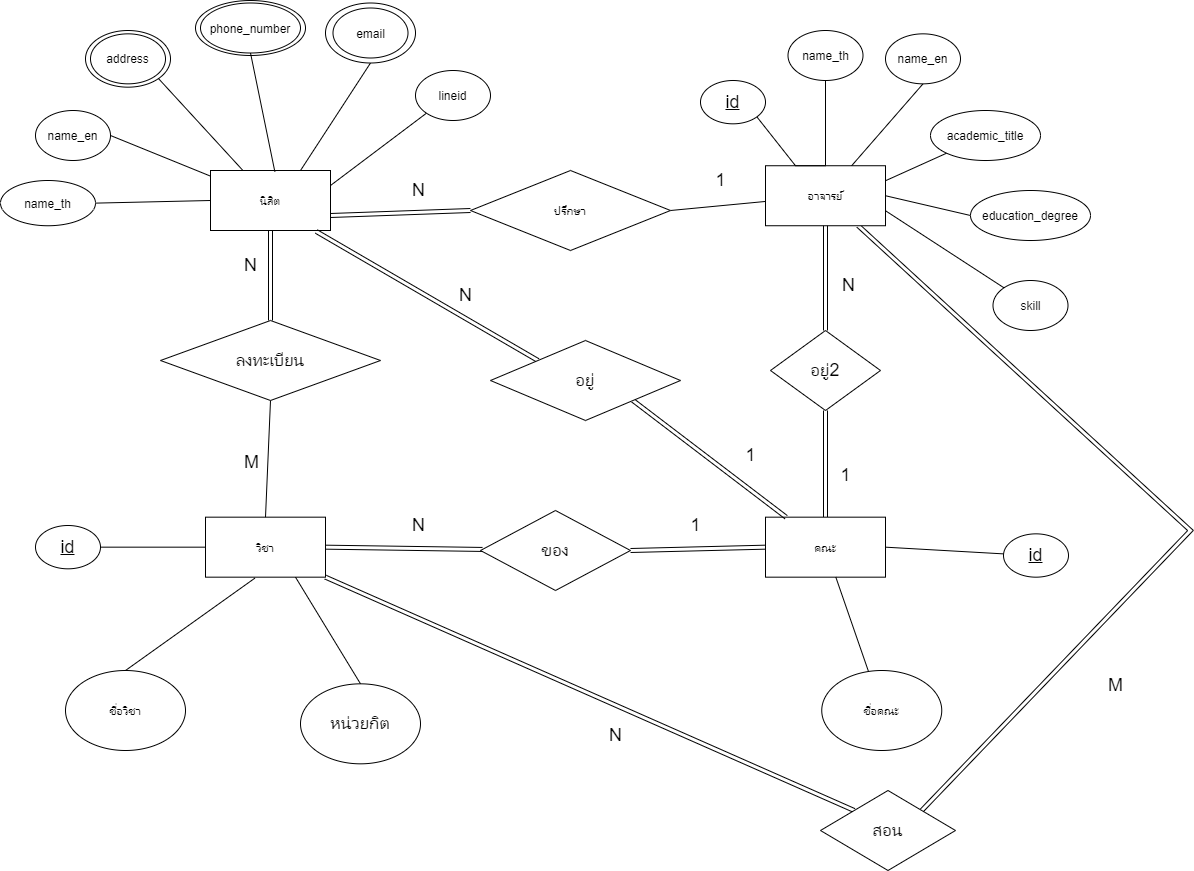

The diagram above was exported from draw.io. Its source (the exported page's mxGraphModel, read from the mxfile embedded in the PNG):
<mxGraphModel dx="3445" dy="1240" grid="1" gridSize="10" guides="1" tooltips="1" connect="1" arrows="1" fold="1" page="1" pageScale="1" pageWidth="850" pageHeight="1100" math="0" shadow="0">
  <root>
    <mxCell id="0" />
    <mxCell id="1" parent="0" />
    <mxCell id="dHBs23SJjERSmUfMVN2f-34" style="edgeStyle=none;rounded=0;orthogonalLoop=1;jettySize=auto;html=1;exitX=1;exitY=1;exitDx=0;exitDy=0;endArrow=none;endFill=0;" parent="1" source="dHBs23SJjERSmUfMVN2f-17" target="dHBs23SJjERSmUfMVN2f-1" edge="1">
      <mxGeometry relative="1" as="geometry" />
    </mxCell>
    <mxCell id="dHBs23SJjERSmUfMVN2f-17" value="" style="ellipse;whiteSpace=wrap;html=1;" parent="1" vertex="1">
      <mxGeometry x="-505" y="130" width="85" height="56.67" as="geometry" />
    </mxCell>
    <mxCell id="dHBs23SJjERSmUfMVN2f-16" value="" style="ellipse;whiteSpace=wrap;html=1;" parent="1" vertex="1">
      <mxGeometry x="-395" y="100" width="110" height="55" as="geometry" />
    </mxCell>
    <mxCell id="dHBs23SJjERSmUfMVN2f-36" style="edgeStyle=none;rounded=0;orthogonalLoop=1;jettySize=auto;html=1;exitX=0.5;exitY=1;exitDx=0;exitDy=0;entryX=0.75;entryY=0;entryDx=0;entryDy=0;endArrow=none;endFill=0;" parent="1" source="dHBs23SJjERSmUfMVN2f-13" target="dHBs23SJjERSmUfMVN2f-1" edge="1">
      <mxGeometry relative="1" as="geometry" />
    </mxCell>
    <mxCell id="dHBs23SJjERSmUfMVN2f-13" value="" style="ellipse;whiteSpace=wrap;html=1;" parent="1" vertex="1">
      <mxGeometry x="-265" y="102.5" width="90" height="60" as="geometry" />
    </mxCell>
    <mxCell id="dHBs23SJjERSmUfMVN2f-1" value="นิสิต" style="rounded=0;whiteSpace=wrap;html=1;" parent="1" vertex="1">
      <mxGeometry x="-380" y="270" width="120" height="60" as="geometry" />
    </mxCell>
    <mxCell id="dHBs23SJjERSmUfMVN2f-52" style="edgeStyle=none;rounded=0;orthogonalLoop=1;jettySize=auto;html=1;exitX=1;exitY=0.75;exitDx=0;exitDy=0;entryX=0;entryY=0;entryDx=0;entryDy=0;endArrow=none;endFill=0;" parent="1" source="dHBs23SJjERSmUfMVN2f-2" target="dHBs23SJjERSmUfMVN2f-51" edge="1">
      <mxGeometry relative="1" as="geometry" />
    </mxCell>
    <mxCell id="dHBs23SJjERSmUfMVN2f-65" value="" style="edgeStyle=none;rounded=0;orthogonalLoop=1;jettySize=auto;html=1;endArrow=none;endFill=0;entryX=1;entryY=0.5;entryDx=0;entryDy=0;" parent="1" source="dHBs23SJjERSmUfMVN2f-2" target="dHBs23SJjERSmUfMVN2f-3" edge="1">
      <mxGeometry relative="1" as="geometry">
        <mxPoint x="90" y="320" as="targetPoint" />
      </mxGeometry>
    </mxCell>
    <mxCell id="dHBs23SJjERSmUfMVN2f-102" style="edgeStyle=none;rounded=0;orthogonalLoop=1;jettySize=auto;html=1;endArrow=none;endFill=0;fontSize=18;entryX=1;entryY=0;entryDx=0;entryDy=0;shape=link;" parent="1" source="dHBs23SJjERSmUfMVN2f-2" target="dHBs23SJjERSmUfMVN2f-100" edge="1">
      <mxGeometry relative="1" as="geometry">
        <mxPoint x="650" y="730" as="targetPoint" />
        <Array as="points">
          <mxPoint x="600" y="630" />
        </Array>
      </mxGeometry>
    </mxCell>
    <mxCell id="dHBs23SJjERSmUfMVN2f-2" value="อาจารย์" style="rounded=0;whiteSpace=wrap;html=1;" parent="1" vertex="1">
      <mxGeometry x="175" y="265.24" width="120" height="60" as="geometry" />
    </mxCell>
    <mxCell id="dHBs23SJjERSmUfMVN2f-64" style="edgeStyle=none;rounded=0;orthogonalLoop=1;jettySize=auto;html=1;exitX=0;exitY=0.5;exitDx=0;exitDy=0;entryX=1;entryY=0.75;entryDx=0;entryDy=0;endArrow=none;endFill=0;shape=link;" parent="1" source="dHBs23SJjERSmUfMVN2f-3" target="dHBs23SJjERSmUfMVN2f-1" edge="1">
      <mxGeometry relative="1" as="geometry" />
    </mxCell>
    <mxCell id="dHBs23SJjERSmUfMVN2f-3" value="ปรึกษา" style="rhombus;whiteSpace=wrap;html=1;" parent="1" vertex="1">
      <mxGeometry x="-120" y="270" width="200" height="80" as="geometry" />
    </mxCell>
    <mxCell id="dHBs23SJjERSmUfMVN2f-4" value="name_th" style="ellipse;whiteSpace=wrap;html=1;" parent="1" vertex="1">
      <mxGeometry x="-590" y="280" width="95" height="45.24" as="geometry" />
    </mxCell>
    <mxCell id="dHBs23SJjERSmUfMVN2f-5" value="address" style="ellipse;whiteSpace=wrap;html=1;" parent="1" vertex="1">
      <mxGeometry x="-500" y="133.34000000000003" width="75" height="50" as="geometry" />
    </mxCell>
    <mxCell id="dHBs23SJjERSmUfMVN2f-33" style="edgeStyle=none;rounded=0;orthogonalLoop=1;jettySize=auto;html=1;exitX=1;exitY=0.5;exitDx=0;exitDy=0;endArrow=none;endFill=0;" parent="1" source="dHBs23SJjERSmUfMVN2f-6" target="dHBs23SJjERSmUfMVN2f-1" edge="1">
      <mxGeometry relative="1" as="geometry">
        <mxPoint x="-435" y="250" as="targetPoint" />
      </mxGeometry>
    </mxCell>
    <mxCell id="dHBs23SJjERSmUfMVN2f-6" value="name_en" style="ellipse;whiteSpace=wrap;html=1;" parent="1" vertex="1">
      <mxGeometry x="-555" y="210" width="75" height="50" as="geometry" />
    </mxCell>
    <mxCell id="dHBs23SJjERSmUfMVN2f-35" style="edgeStyle=none;rounded=0;orthogonalLoop=1;jettySize=auto;html=1;exitX=0.5;exitY=1;exitDx=0;exitDy=0;entryX=0.536;entryY=0.017;entryDx=0;entryDy=0;entryPerimeter=0;endArrow=none;endFill=0;" parent="1" source="dHBs23SJjERSmUfMVN2f-7" target="dHBs23SJjERSmUfMVN2f-1" edge="1">
      <mxGeometry relative="1" as="geometry" />
    </mxCell>
    <mxCell id="dHBs23SJjERSmUfMVN2f-7" value="phone_number" style="ellipse;whiteSpace=wrap;html=1;" parent="1" vertex="1">
      <mxGeometry x="-390" y="102.5" width="100" height="50" as="geometry" />
    </mxCell>
    <mxCell id="dHBs23SJjERSmUfMVN2f-8" value="email" style="ellipse;whiteSpace=wrap;html=1;" parent="1" vertex="1">
      <mxGeometry x="-257.5" y="107.5" width="75" height="50" as="geometry" />
    </mxCell>
    <mxCell id="dHBs23SJjERSmUfMVN2f-39" style="edgeStyle=none;rounded=0;orthogonalLoop=1;jettySize=auto;html=1;exitX=0;exitY=1;exitDx=0;exitDy=0;entryX=1;entryY=0.25;entryDx=0;entryDy=0;endArrow=none;endFill=0;" parent="1" source="dHBs23SJjERSmUfMVN2f-9" target="dHBs23SJjERSmUfMVN2f-1" edge="1">
      <mxGeometry relative="1" as="geometry" />
    </mxCell>
    <mxCell id="dHBs23SJjERSmUfMVN2f-9" value="lineid" style="ellipse;whiteSpace=wrap;html=1;" parent="1" vertex="1">
      <mxGeometry x="-175" y="170" width="75" height="50" as="geometry" />
    </mxCell>
    <mxCell id="dHBs23SJjERSmUfMVN2f-45" style="edgeStyle=none;rounded=0;orthogonalLoop=1;jettySize=auto;html=1;exitX=0;exitY=1;exitDx=0;exitDy=0;entryX=1;entryY=0.25;entryDx=0;entryDy=0;endArrow=none;endFill=0;" parent="1" source="dHBs23SJjERSmUfMVN2f-10" target="dHBs23SJjERSmUfMVN2f-2" edge="1">
      <mxGeometry relative="1" as="geometry" />
    </mxCell>
    <mxCell id="dHBs23SJjERSmUfMVN2f-10" value="academic_title" style="ellipse;whiteSpace=wrap;html=1;" parent="1" vertex="1">
      <mxGeometry x="340" y="210" width="110" height="50" as="geometry" />
    </mxCell>
    <mxCell id="dHBs23SJjERSmUfMVN2f-96" style="edgeStyle=none;rounded=0;orthogonalLoop=1;jettySize=auto;html=1;exitX=1;exitY=0.5;exitDx=0;exitDy=0;endArrow=none;endFill=0;fontSize=18;shape=link;" parent="1" source="dHBs23SJjERSmUfMVN2f-11" target="dHBs23SJjERSmUfMVN2f-92" edge="1">
      <mxGeometry relative="1" as="geometry" />
    </mxCell>
    <mxCell id="dHBs23SJjERSmUfMVN2f-101" style="edgeStyle=none;rounded=0;orthogonalLoop=1;jettySize=auto;html=1;exitX=1;exitY=1;exitDx=0;exitDy=0;entryX=0;entryY=0;entryDx=0;entryDy=0;endArrow=none;endFill=0;fontSize=18;shape=link;" parent="1" source="dHBs23SJjERSmUfMVN2f-11" target="dHBs23SJjERSmUfMVN2f-100" edge="1">
      <mxGeometry relative="1" as="geometry" />
    </mxCell>
    <mxCell id="dHBs23SJjERSmUfMVN2f-11" value="วิชา" style="rounded=0;whiteSpace=wrap;html=1;" parent="1" vertex="1">
      <mxGeometry x="-385" y="616.67" width="120" height="60" as="geometry" />
    </mxCell>
    <mxCell id="dHBs23SJjERSmUfMVN2f-108" style="edgeStyle=none;rounded=0;orthogonalLoop=1;jettySize=auto;html=1;exitX=0.5;exitY=0;exitDx=0;exitDy=0;entryX=0.5;entryY=1;entryDx=0;entryDy=0;endArrow=none;endFill=0;fontSize=18;shape=link;" parent="1" source="dHBs23SJjERSmUfMVN2f-12" target="dHBs23SJjERSmUfMVN2f-107" edge="1">
      <mxGeometry relative="1" as="geometry" />
    </mxCell>
    <mxCell id="dHBs23SJjERSmUfMVN2f-12" value="คณะ" style="rounded=0;whiteSpace=wrap;html=1;" parent="1" vertex="1">
      <mxGeometry x="175" y="616.67" width="120" height="60" as="geometry" />
    </mxCell>
    <mxCell id="dHBs23SJjERSmUfMVN2f-43" style="edgeStyle=none;rounded=0;orthogonalLoop=1;jettySize=auto;html=1;exitX=0.5;exitY=1;exitDx=0;exitDy=0;endArrow=none;endFill=0;" parent="1" source="dHBs23SJjERSmUfMVN2f-18" target="dHBs23SJjERSmUfMVN2f-2" edge="1">
      <mxGeometry relative="1" as="geometry" />
    </mxCell>
    <mxCell id="dHBs23SJjERSmUfMVN2f-18" value="name_en" style="ellipse;whiteSpace=wrap;html=1;" parent="1" vertex="1">
      <mxGeometry x="295" y="133.34000000000003" width="75" height="50" as="geometry" />
    </mxCell>
    <mxCell id="dHBs23SJjERSmUfMVN2f-42" style="edgeStyle=none;rounded=0;orthogonalLoop=1;jettySize=auto;html=1;exitX=0.5;exitY=1;exitDx=0;exitDy=0;endArrow=none;endFill=0;" parent="1" source="dHBs23SJjERSmUfMVN2f-19" edge="1">
      <mxGeometry relative="1" as="geometry">
        <mxPoint x="235" y="265" as="targetPoint" />
      </mxGeometry>
    </mxCell>
    <mxCell id="dHBs23SJjERSmUfMVN2f-19" value="name_th" style="ellipse;whiteSpace=wrap;html=1;" parent="1" vertex="1">
      <mxGeometry x="197.5" y="130" width="75" height="50" as="geometry" />
    </mxCell>
    <mxCell id="dHBs23SJjERSmUfMVN2f-28" value="" style="endArrow=none;html=1;exitX=1;exitY=0.5;exitDx=0;exitDy=0;entryX=0;entryY=0.5;entryDx=0;entryDy=0;" parent="1" source="dHBs23SJjERSmUfMVN2f-4" target="dHBs23SJjERSmUfMVN2f-1" edge="1">
      <mxGeometry width="50" height="50" relative="1" as="geometry">
        <mxPoint x="-555" y="330" as="sourcePoint" />
        <mxPoint x="-405" y="290" as="targetPoint" />
      </mxGeometry>
    </mxCell>
    <mxCell id="dHBs23SJjERSmUfMVN2f-46" style="edgeStyle=none;rounded=0;orthogonalLoop=1;jettySize=auto;html=1;exitX=0;exitY=0.5;exitDx=0;exitDy=0;entryX=1;entryY=0.5;entryDx=0;entryDy=0;endArrow=none;endFill=0;" parent="1" source="dHBs23SJjERSmUfMVN2f-44" target="dHBs23SJjERSmUfMVN2f-2" edge="1">
      <mxGeometry relative="1" as="geometry" />
    </mxCell>
    <mxCell id="dHBs23SJjERSmUfMVN2f-44" value="education_degree" style="ellipse;whiteSpace=wrap;html=1;" parent="1" vertex="1">
      <mxGeometry x="380" y="290" width="120" height="50" as="geometry" />
    </mxCell>
    <mxCell id="dHBs23SJjERSmUfMVN2f-53" style="edgeStyle=none;rounded=0;orthogonalLoop=1;jettySize=auto;html=1;exitX=0.5;exitY=0;exitDx=0;exitDy=0;entryX=0.411;entryY=1.017;entryDx=0;entryDy=0;entryPerimeter=0;endArrow=none;endFill=0;" parent="1" source="dHBs23SJjERSmUfMVN2f-47" target="dHBs23SJjERSmUfMVN2f-11" edge="1">
      <mxGeometry relative="1" as="geometry" />
    </mxCell>
    <mxCell id="dHBs23SJjERSmUfMVN2f-47" value="ชื่อวิชา" style="ellipse;whiteSpace=wrap;html=1;" parent="1" vertex="1">
      <mxGeometry x="-525" y="770" width="120" height="80" as="geometry" />
    </mxCell>
    <mxCell id="dHBs23SJjERSmUfMVN2f-57" value="" style="edgeStyle=none;rounded=0;orthogonalLoop=1;jettySize=auto;html=1;endArrow=none;endFill=0;" parent="1" source="dHBs23SJjERSmUfMVN2f-50" target="dHBs23SJjERSmUfMVN2f-12" edge="1">
      <mxGeometry relative="1" as="geometry" />
    </mxCell>
    <mxCell id="dHBs23SJjERSmUfMVN2f-50" value="ชื่อคณะ" style="ellipse;whiteSpace=wrap;html=1;" parent="1" vertex="1">
      <mxGeometry x="231.25" y="770" width="120" height="80" as="geometry" />
    </mxCell>
    <mxCell id="dHBs23SJjERSmUfMVN2f-51" value="skill" style="ellipse;whiteSpace=wrap;html=1;" parent="1" vertex="1">
      <mxGeometry x="402.5" y="380" width="75" height="50" as="geometry" />
    </mxCell>
    <mxCell id="dHBs23SJjERSmUfMVN2f-68" value="N" style="text;html=1;align=center;verticalAlign=middle;resizable=0;points=[];autosize=1;fontSize=18;" parent="1" vertex="1">
      <mxGeometry x="-187.5" y="275" width="30" height="30" as="geometry" />
    </mxCell>
    <mxCell id="dHBs23SJjERSmUfMVN2f-69" value="1" style="text;html=1;align=center;verticalAlign=middle;resizable=0;points=[];autosize=1;fontSize=18;" parent="1" vertex="1">
      <mxGeometry x="115" y="265" width="30" height="30" as="geometry" />
    </mxCell>
    <mxCell id="dHBs23SJjERSmUfMVN2f-89" value="" style="edgeStyle=none;rounded=0;orthogonalLoop=1;jettySize=auto;html=1;endArrow=none;endFill=0;fontSize=18;entryX=0;entryY=0.5;entryDx=0;entryDy=0;" parent="1" source="dHBs23SJjERSmUfMVN2f-71" target="dHBs23SJjERSmUfMVN2f-11" edge="1">
      <mxGeometry relative="1" as="geometry">
        <mxPoint x="-390" y="638" as="targetPoint" />
      </mxGeometry>
    </mxCell>
    <mxCell id="dHBs23SJjERSmUfMVN2f-71" value="&lt;u&gt;id&lt;/u&gt;" style="ellipse;whiteSpace=wrap;html=1;fontSize=18;" parent="1" vertex="1">
      <mxGeometry x="-555" y="625" width="65" height="43.33" as="geometry" />
    </mxCell>
    <mxCell id="dHBs23SJjERSmUfMVN2f-99" value="" style="edgeStyle=none;rounded=0;orthogonalLoop=1;jettySize=auto;html=1;endArrow=none;endFill=0;fontSize=18;entryX=1;entryY=0.5;entryDx=0;entryDy=0;" parent="1" source="dHBs23SJjERSmUfMVN2f-72" target="dHBs23SJjERSmUfMVN2f-12" edge="1">
      <mxGeometry relative="1" as="geometry">
        <mxPoint x="333.00000000000455" y="655.0050000000003" as="targetPoint" />
      </mxGeometry>
    </mxCell>
    <mxCell id="dHBs23SJjERSmUfMVN2f-72" value="&lt;u&gt;id&lt;/u&gt;" style="ellipse;whiteSpace=wrap;html=1;fontSize=18;" parent="1" vertex="1">
      <mxGeometry x="413" y="633.34" width="65" height="43.33" as="geometry" />
    </mxCell>
    <mxCell id="dHBs23SJjERSmUfMVN2f-75" style="edgeStyle=none;rounded=0;orthogonalLoop=1;jettySize=auto;html=1;exitX=1;exitY=1;exitDx=0;exitDy=0;endArrow=none;endFill=0;fontSize=18;entryX=0.25;entryY=0;entryDx=0;entryDy=0;" parent="1" source="dHBs23SJjERSmUfMVN2f-73" target="dHBs23SJjERSmUfMVN2f-2" edge="1">
      <mxGeometry relative="1" as="geometry">
        <mxPoint x="180" y="250" as="targetPoint" />
      </mxGeometry>
    </mxCell>
    <mxCell id="dHBs23SJjERSmUfMVN2f-73" value="&lt;u&gt;id&lt;/u&gt;" style="ellipse;whiteSpace=wrap;html=1;fontSize=18;" parent="1" vertex="1">
      <mxGeometry x="110" y="180" width="65" height="43.33" as="geometry" />
    </mxCell>
    <mxCell id="dHBs23SJjERSmUfMVN2f-74" style="edgeStyle=none;rounded=0;orthogonalLoop=1;jettySize=auto;html=1;exitX=0.25;exitY=0;exitDx=0;exitDy=0;entryX=0.5;entryY=0;entryDx=0;entryDy=0;endArrow=none;endFill=0;fontSize=18;" parent="1" source="dHBs23SJjERSmUfMVN2f-2" target="dHBs23SJjERSmUfMVN2f-2" edge="1">
      <mxGeometry relative="1" as="geometry" />
    </mxCell>
    <mxCell id="dHBs23SJjERSmUfMVN2f-84" style="edgeStyle=none;rounded=0;orthogonalLoop=1;jettySize=auto;html=1;exitX=0.5;exitY=0;exitDx=0;exitDy=0;entryX=0.5;entryY=1;entryDx=0;entryDy=0;endArrow=none;endFill=0;fontSize=18;shape=link;" parent="1" source="dHBs23SJjERSmUfMVN2f-76" target="dHBs23SJjERSmUfMVN2f-1" edge="1">
      <mxGeometry relative="1" as="geometry" />
    </mxCell>
    <mxCell id="dHBs23SJjERSmUfMVN2f-85" style="edgeStyle=none;rounded=0;orthogonalLoop=1;jettySize=auto;html=1;exitX=0.5;exitY=1;exitDx=0;exitDy=0;entryX=0.5;entryY=0;entryDx=0;entryDy=0;endArrow=none;endFill=0;fontSize=18;" parent="1" source="dHBs23SJjERSmUfMVN2f-76" target="dHBs23SJjERSmUfMVN2f-11" edge="1">
      <mxGeometry relative="1" as="geometry" />
    </mxCell>
    <mxCell id="dHBs23SJjERSmUfMVN2f-76" value="ลงทะเบียน" style="rhombus;whiteSpace=wrap;html=1;fontSize=18;" parent="1" vertex="1">
      <mxGeometry x="-430" y="420" width="220" height="80" as="geometry" />
    </mxCell>
    <mxCell id="dHBs23SJjERSmUfMVN2f-78" style="edgeStyle=none;rounded=0;orthogonalLoop=1;jettySize=auto;html=1;exitX=0;exitY=0;exitDx=0;exitDy=0;entryX=0.882;entryY=1.017;entryDx=0;entryDy=0;entryPerimeter=0;endArrow=none;endFill=0;fontSize=18;shape=link;" parent="1" source="dHBs23SJjERSmUfMVN2f-77" target="dHBs23SJjERSmUfMVN2f-1" edge="1">
      <mxGeometry relative="1" as="geometry" />
    </mxCell>
    <mxCell id="dHBs23SJjERSmUfMVN2f-79" style="edgeStyle=none;rounded=0;orthogonalLoop=1;jettySize=auto;html=1;exitX=1;exitY=1;exitDx=0;exitDy=0;endArrow=none;endFill=0;fontSize=18;shape=link;" parent="1" source="dHBs23SJjERSmUfMVN2f-77" target="dHBs23SJjERSmUfMVN2f-12" edge="1">
      <mxGeometry relative="1" as="geometry" />
    </mxCell>
    <mxCell id="dHBs23SJjERSmUfMVN2f-77" value="อยู่" style="rhombus;whiteSpace=wrap;html=1;fontSize=18;" parent="1" vertex="1">
      <mxGeometry x="-100" y="440" width="190" height="80" as="geometry" />
    </mxCell>
    <mxCell id="dHBs23SJjERSmUfMVN2f-80" value="N" style="text;html=1;align=center;verticalAlign=middle;resizable=0;points=[];autosize=1;fontSize=18;" parent="1" vertex="1">
      <mxGeometry x="-140" y="380" width="30" height="30" as="geometry" />
    </mxCell>
    <mxCell id="dHBs23SJjERSmUfMVN2f-81" value="1" style="text;html=1;align=center;verticalAlign=middle;resizable=0;points=[];autosize=1;fontSize=18;" parent="1" vertex="1">
      <mxGeometry x="145" y="540" width="30" height="30" as="geometry" />
    </mxCell>
    <mxCell id="dHBs23SJjERSmUfMVN2f-86" value="N" style="text;html=1;align=center;verticalAlign=middle;resizable=0;points=[];autosize=1;fontSize=18;" parent="1" vertex="1">
      <mxGeometry x="-355" y="350" width="30" height="30" as="geometry" />
    </mxCell>
    <mxCell id="dHBs23SJjERSmUfMVN2f-87" value="M" style="text;html=1;align=center;verticalAlign=middle;resizable=0;points=[];autosize=1;fontSize=18;" parent="1" vertex="1">
      <mxGeometry x="-354" y="547" width="30" height="30" as="geometry" />
    </mxCell>
    <mxCell id="dHBs23SJjERSmUfMVN2f-91" style="edgeStyle=none;rounded=0;orthogonalLoop=1;jettySize=auto;html=1;exitX=0.5;exitY=0;exitDx=0;exitDy=0;entryX=0.75;entryY=1;entryDx=0;entryDy=0;endArrow=none;endFill=0;fontSize=18;" parent="1" source="dHBs23SJjERSmUfMVN2f-90" target="dHBs23SJjERSmUfMVN2f-11" edge="1">
      <mxGeometry relative="1" as="geometry" />
    </mxCell>
    <mxCell id="dHBs23SJjERSmUfMVN2f-90" value="หน่วยกิต" style="ellipse;whiteSpace=wrap;html=1;fontSize=18;" parent="1" vertex="1">
      <mxGeometry x="-290" y="783.33" width="120" height="80" as="geometry" />
    </mxCell>
    <mxCell id="dHBs23SJjERSmUfMVN2f-97" style="edgeStyle=none;rounded=0;orthogonalLoop=1;jettySize=auto;html=1;exitX=1;exitY=0.5;exitDx=0;exitDy=0;entryX=0;entryY=0.5;entryDx=0;entryDy=0;endArrow=none;endFill=0;fontSize=18;shape=link;" parent="1" source="dHBs23SJjERSmUfMVN2f-92" target="dHBs23SJjERSmUfMVN2f-12" edge="1">
      <mxGeometry relative="1" as="geometry" />
    </mxCell>
    <mxCell id="dHBs23SJjERSmUfMVN2f-92" value="ของ" style="rhombus;whiteSpace=wrap;html=1;fontSize=18;" parent="1" vertex="1">
      <mxGeometry x="-110" y="610" width="150" height="80" as="geometry" />
    </mxCell>
    <mxCell id="dHBs23SJjERSmUfMVN2f-100" value="สอน" style="rhombus;whiteSpace=wrap;html=1;fontSize=18;" parent="1" vertex="1">
      <mxGeometry x="230" y="890" width="135" height="80" as="geometry" />
    </mxCell>
    <mxCell id="dHBs23SJjERSmUfMVN2f-103" value="N" style="text;html=1;align=center;verticalAlign=middle;resizable=0;points=[];autosize=1;fontSize=18;" parent="1" vertex="1">
      <mxGeometry x="10" y="820" width="30" height="30" as="geometry" />
    </mxCell>
    <mxCell id="dHBs23SJjERSmUfMVN2f-104" value="M" style="text;html=1;align=center;verticalAlign=middle;resizable=0;points=[];autosize=1;fontSize=18;" parent="1" vertex="1">
      <mxGeometry x="510" y="770" width="30" height="30" as="geometry" />
    </mxCell>
    <mxCell id="dHBs23SJjERSmUfMVN2f-105" value="N" style="text;html=1;align=center;verticalAlign=middle;resizable=0;points=[];autosize=1;fontSize=18;" parent="1" vertex="1">
      <mxGeometry x="-187.5" y="610" width="30" height="30" as="geometry" />
    </mxCell>
    <mxCell id="dHBs23SJjERSmUfMVN2f-106" value="1" style="text;html=1;align=center;verticalAlign=middle;resizable=0;points=[];autosize=1;fontSize=18;" parent="1" vertex="1">
      <mxGeometry x="90" y="610" width="30" height="30" as="geometry" />
    </mxCell>
    <mxCell id="dHBs23SJjERSmUfMVN2f-111" style="edgeStyle=none;rounded=0;orthogonalLoop=1;jettySize=auto;html=1;exitX=0.5;exitY=0;exitDx=0;exitDy=0;endArrow=none;endFill=0;fontSize=18;shape=link;" parent="1" source="dHBs23SJjERSmUfMVN2f-107" target="dHBs23SJjERSmUfMVN2f-2" edge="1">
      <mxGeometry relative="1" as="geometry">
        <mxPoint x="230" y="340" as="targetPoint" />
      </mxGeometry>
    </mxCell>
    <mxCell id="dHBs23SJjERSmUfMVN2f-107" value="อยู่2" style="rhombus;whiteSpace=wrap;html=1;fontSize=18;" parent="1" vertex="1">
      <mxGeometry x="180" y="430" width="110" height="80" as="geometry" />
    </mxCell>
    <mxCell id="dHBs23SJjERSmUfMVN2f-112" value="N" style="text;html=1;align=center;verticalAlign=middle;resizable=0;points=[];autosize=1;fontSize=18;" parent="1" vertex="1">
      <mxGeometry x="242.5" y="370" width="30" height="30" as="geometry" />
    </mxCell>
    <mxCell id="dHBs23SJjERSmUfMVN2f-113" value="1" style="text;html=1;align=center;verticalAlign=middle;resizable=0;points=[];autosize=1;fontSize=18;" parent="1" vertex="1">
      <mxGeometry x="240" y="560" width="30" height="30" as="geometry" />
    </mxCell>
  </root>
</mxGraphModel>